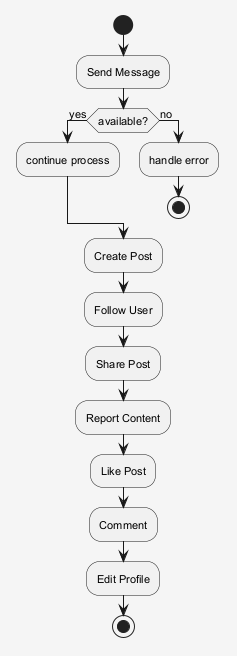

The diagram above was rendered by PlantUML. Its source (embedded in the PNG):
@startuml
skinparam shadowing false
skinparam backgroundColor #F5F5F5
skinparam defaultFontSize 11
start
:Send Message;
if (available?) then (yes)
:continue process;
else (no)
:handle error;
stop
endif
:Create Post;
:Follow User;
:Share Post;
:Report Content;
:Like Post;
:Comment;
:Edit Profile;
stop
@enduml